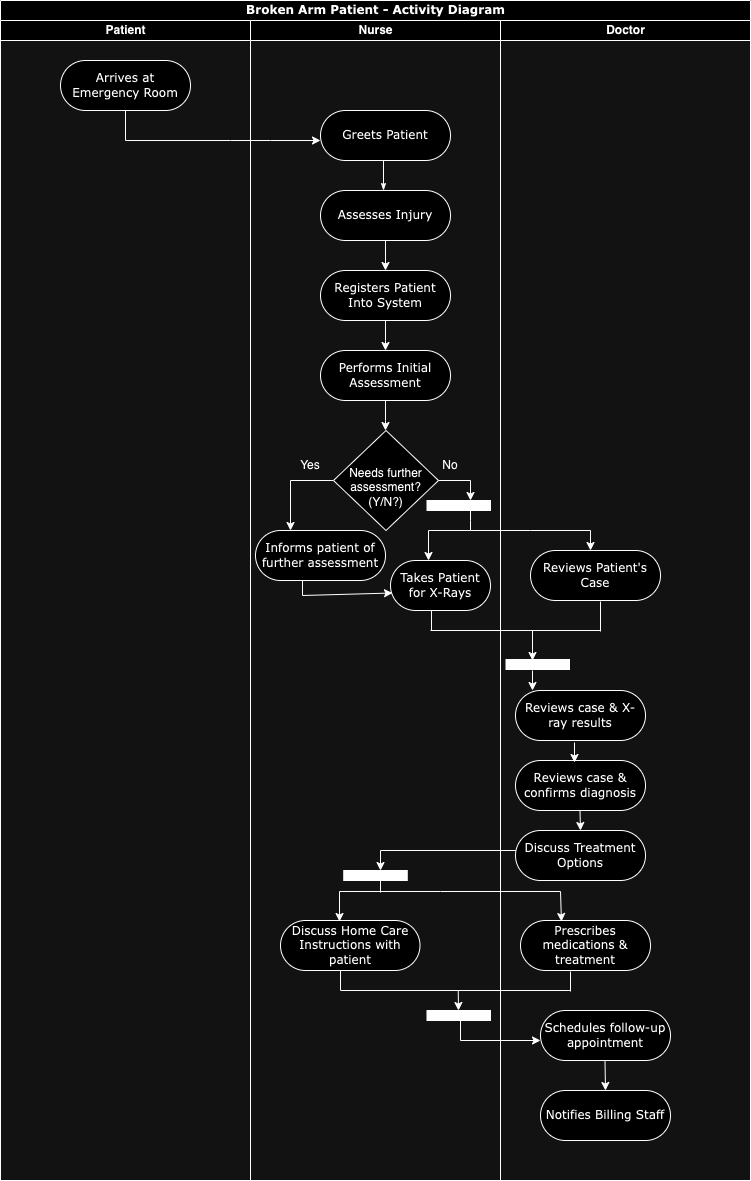

The diagram above was exported from draw.io. Its source (the exported page's mxGraphModel, read from the mxfile embedded in the PNG):
<mxGraphModel dx="954" dy="606" grid="1" gridSize="10" guides="1" tooltips="1" connect="1" arrows="1" fold="1" page="1" pageScale="1" pageWidth="850" pageHeight="1400" background="none" math="0" shadow="0">
  <root>
    <mxCell id="0" />
    <mxCell id="1" parent="0" />
    <mxCell id="1c1d494c118603dd-1" value="Broken Arm Patient - Activity Diagram" style="swimlane;html=1;childLayout=stackLayout;startSize=20;rounded=0;shadow=0;comic=0;labelBackgroundColor=none;strokeWidth=1;fontFamily=Verdana;fontSize=12;align=center;" parent="1" vertex="1">
      <mxGeometry x="40" y="20" width="750" height="1180" as="geometry" />
    </mxCell>
    <mxCell id="1c1d494c118603dd-2" value="Patient" style="swimlane;html=1;startSize=20;" parent="1c1d494c118603dd-1" vertex="1">
      <mxGeometry y="20" width="250" height="1160" as="geometry" />
    </mxCell>
    <mxCell id="fiK-N80jbMxRXX_1APrs-1" value="Arrives at Emergency Room" style="rounded=1;whiteSpace=wrap;html=1;shadow=0;comic=0;labelBackgroundColor=none;strokeWidth=1;fontFamily=Verdana;fontSize=12;align=center;arcSize=50;" vertex="1" parent="1c1d494c118603dd-2">
      <mxGeometry x="60" y="40" width="130" height="50" as="geometry" />
    </mxCell>
    <mxCell id="fiK-N80jbMxRXX_1APrs-33" value="" style="endArrow=classic;html=1;rounded=0;exitX=0.5;exitY=1;exitDx=0;exitDy=0;" edge="1" parent="1c1d494c118603dd-2" source="fiK-N80jbMxRXX_1APrs-1">
      <mxGeometry width="50" height="50" relative="1" as="geometry">
        <mxPoint x="140" y="120" as="sourcePoint" />
        <mxPoint x="320" y="120" as="targetPoint" />
        <Array as="points">
          <mxPoint x="125" y="120" />
          <mxPoint x="230" y="120" />
          <mxPoint x="270" y="120" />
        </Array>
      </mxGeometry>
    </mxCell>
    <mxCell id="1c1d494c118603dd-3" value="Nurse" style="swimlane;html=1;startSize=20;" parent="1c1d494c118603dd-1" vertex="1">
      <mxGeometry x="250" y="20" width="250" height="1160" as="geometry" />
    </mxCell>
    <mxCell id="1c1d494c118603dd-28" style="edgeStyle=orthogonalEdgeStyle;rounded=0;html=1;labelBackgroundColor=none;startArrow=none;startFill=0;startSize=5;endArrow=classicThin;endFill=1;endSize=5;jettySize=auto;orthogonalLoop=1;strokeWidth=1;fontFamily=Verdana;fontSize=12;exitX=1;exitY=0.75;exitDx=0;exitDy=0;" parent="1c1d494c118603dd-3" edge="1">
      <mxGeometry relative="1" as="geometry">
        <Array as="points">
          <mxPoint x="133" y="128" />
        </Array>
        <mxPoint x="193" y="127.5" as="sourcePoint" />
        <mxPoint x="133" y="170" as="targetPoint" />
      </mxGeometry>
    </mxCell>
    <mxCell id="fiK-N80jbMxRXX_1APrs-32" value="Greets Patient" style="rounded=1;whiteSpace=wrap;html=1;shadow=0;comic=0;labelBackgroundColor=none;strokeWidth=1;fontFamily=Verdana;fontSize=12;align=center;arcSize=50;" vertex="1" parent="1c1d494c118603dd-3">
      <mxGeometry x="70" y="90" width="130" height="50" as="geometry" />
    </mxCell>
    <mxCell id="fiK-N80jbMxRXX_1APrs-34" value="Assesses Injury" style="rounded=1;whiteSpace=wrap;html=1;shadow=0;comic=0;labelBackgroundColor=none;strokeWidth=1;fontFamily=Verdana;fontSize=12;align=center;arcSize=50;" vertex="1" parent="1c1d494c118603dd-3">
      <mxGeometry x="70" y="170" width="130" height="50" as="geometry" />
    </mxCell>
    <mxCell id="fiK-N80jbMxRXX_1APrs-35" value="Registers Patient Into System" style="rounded=1;whiteSpace=wrap;html=1;shadow=0;comic=0;labelBackgroundColor=none;strokeWidth=1;fontFamily=Verdana;fontSize=12;align=center;arcSize=50;" vertex="1" parent="1c1d494c118603dd-3">
      <mxGeometry x="70" y="250" width="130" height="50" as="geometry" />
    </mxCell>
    <mxCell id="fiK-N80jbMxRXX_1APrs-36" value="" style="endArrow=classic;html=1;rounded=0;exitX=0.5;exitY=1;exitDx=0;exitDy=0;entryX=0.5;entryY=0;entryDx=0;entryDy=0;" edge="1" parent="1c1d494c118603dd-3" source="fiK-N80jbMxRXX_1APrs-34" target="fiK-N80jbMxRXX_1APrs-35">
      <mxGeometry width="50" height="50" relative="1" as="geometry">
        <mxPoint x="90" y="240" as="sourcePoint" />
        <mxPoint x="190" y="230" as="targetPoint" />
      </mxGeometry>
    </mxCell>
    <mxCell id="fiK-N80jbMxRXX_1APrs-37" value="Performs Initial Assessment" style="rounded=1;whiteSpace=wrap;html=1;shadow=0;comic=0;labelBackgroundColor=none;strokeWidth=1;fontFamily=Verdana;fontSize=12;align=center;arcSize=50;" vertex="1" parent="1c1d494c118603dd-3">
      <mxGeometry x="70" y="330" width="130" height="50" as="geometry" />
    </mxCell>
    <mxCell id="fiK-N80jbMxRXX_1APrs-38" value="" style="endArrow=classic;html=1;rounded=0;exitX=0.5;exitY=1;exitDx=0;exitDy=0;entryX=0.5;entryY=0;entryDx=0;entryDy=0;" edge="1" parent="1c1d494c118603dd-3">
      <mxGeometry width="50" height="50" relative="1" as="geometry">
        <mxPoint x="135" y="300" as="sourcePoint" />
        <mxPoint x="135" y="330" as="targetPoint" />
        <Array as="points">
          <mxPoint x="135" y="320" />
        </Array>
      </mxGeometry>
    </mxCell>
    <mxCell id="fiK-N80jbMxRXX_1APrs-39" value="" style="endArrow=classic;html=1;rounded=0;exitX=0.5;exitY=1;exitDx=0;exitDy=0;entryX=0.5;entryY=0;entryDx=0;entryDy=0;" edge="1" parent="1c1d494c118603dd-3">
      <mxGeometry width="50" height="50" relative="1" as="geometry">
        <mxPoint x="135" y="380" as="sourcePoint" />
        <mxPoint x="135" y="410" as="targetPoint" />
        <Array as="points">
          <mxPoint x="135" y="400" />
        </Array>
      </mxGeometry>
    </mxCell>
    <mxCell id="fiK-N80jbMxRXX_1APrs-43" value="" style="edgeStyle=orthogonalEdgeStyle;rounded=0;orthogonalLoop=1;jettySize=auto;html=1;" edge="1" parent="1c1d494c118603dd-3" source="fiK-N80jbMxRXX_1APrs-40">
      <mxGeometry relative="1" as="geometry">
        <mxPoint x="40" y="510" as="targetPoint" />
        <Array as="points">
          <mxPoint x="40" y="460" />
        </Array>
      </mxGeometry>
    </mxCell>
    <mxCell id="fiK-N80jbMxRXX_1APrs-40" value="Needs further assessment?&lt;div&gt;(Y/N?)&lt;/div&gt;" style="rhombus;whiteSpace=wrap;html=1;spacingTop=14;" vertex="1" parent="1c1d494c118603dd-3">
      <mxGeometry x="83" y="410" width="105" height="100" as="geometry" />
    </mxCell>
    <mxCell id="fiK-N80jbMxRXX_1APrs-41" value="" style="endArrow=classic;html=1;rounded=0;" edge="1" parent="1c1d494c118603dd-3">
      <mxGeometry width="50" height="50" relative="1" as="geometry">
        <mxPoint x="188" y="460" as="sourcePoint" />
        <mxPoint x="220" y="480" as="targetPoint" />
        <Array as="points">
          <mxPoint x="220" y="460" />
        </Array>
      </mxGeometry>
    </mxCell>
    <mxCell id="fiK-N80jbMxRXX_1APrs-44" value="Informs patient of further assessment" style="rounded=1;whiteSpace=wrap;html=1;shadow=0;comic=0;labelBackgroundColor=none;strokeWidth=1;fontFamily=Verdana;fontSize=12;align=center;arcSize=50;" vertex="1" parent="1c1d494c118603dd-3">
      <mxGeometry x="5" y="510" width="130" height="50" as="geometry" />
    </mxCell>
    <mxCell id="fiK-N80jbMxRXX_1APrs-45" value="Yes" style="text;html=1;align=center;verticalAlign=middle;whiteSpace=wrap;rounded=0;" vertex="1" parent="1c1d494c118603dd-3">
      <mxGeometry x="30" y="430" width="60" height="30" as="geometry" />
    </mxCell>
    <mxCell id="fiK-N80jbMxRXX_1APrs-46" value="No" style="text;html=1;align=center;verticalAlign=middle;whiteSpace=wrap;rounded=0;" vertex="1" parent="1c1d494c118603dd-3">
      <mxGeometry x="170" y="430" width="60" height="30" as="geometry" />
    </mxCell>
    <mxCell id="fiK-N80jbMxRXX_1APrs-47" value="Takes Patient for X-Rays" style="rounded=1;whiteSpace=wrap;html=1;shadow=0;comic=0;labelBackgroundColor=none;strokeWidth=1;fontFamily=Verdana;fontSize=12;align=center;arcSize=50;" vertex="1" parent="1c1d494c118603dd-3">
      <mxGeometry x="140" y="540" width="100" height="50" as="geometry" />
    </mxCell>
    <mxCell id="fiK-N80jbMxRXX_1APrs-48" value="" style="whiteSpace=wrap;html=1;rounded=0;shadow=0;comic=0;labelBackgroundColor=none;strokeWidth=1;fillColor=#000000;fontFamily=Verdana;fontSize=12;align=center;rotation=0;" vertex="1" parent="1c1d494c118603dd-3">
      <mxGeometry x="176.5" y="480" width="63.5" height="10" as="geometry" />
    </mxCell>
    <mxCell id="fiK-N80jbMxRXX_1APrs-50" value="" style="endArrow=none;html=1;rounded=0;" edge="1" parent="1c1d494c118603dd-3">
      <mxGeometry width="50" height="50" relative="1" as="geometry">
        <mxPoint x="220" y="510" as="sourcePoint" />
        <mxPoint x="220" y="485" as="targetPoint" />
        <Array as="points">
          <mxPoint x="220" y="500" />
        </Array>
      </mxGeometry>
    </mxCell>
    <mxCell id="fiK-N80jbMxRXX_1APrs-56" value="" style="endArrow=none;html=1;rounded=0;" edge="1" parent="1c1d494c118603dd-3">
      <mxGeometry width="50" height="50" relative="1" as="geometry">
        <mxPoint x="181" y="610" as="sourcePoint" />
        <mxPoint x="181" y="590" as="targetPoint" />
      </mxGeometry>
    </mxCell>
    <mxCell id="fiK-N80jbMxRXX_1APrs-59" value="" style="endArrow=none;html=1;rounded=0;" edge="1" parent="1c1d494c118603dd-3">
      <mxGeometry width="50" height="50" relative="1" as="geometry">
        <mxPoint x="180" y="610" as="sourcePoint" />
        <mxPoint x="350" y="610" as="targetPoint" />
      </mxGeometry>
    </mxCell>
    <mxCell id="fiK-N80jbMxRXX_1APrs-65" value="" style="endArrow=classic;html=1;rounded=0;entryX=0;entryY=0.75;entryDx=0;entryDy=0;" edge="1" parent="1c1d494c118603dd-3">
      <mxGeometry width="50" height="50" relative="1" as="geometry">
        <mxPoint x="52" y="560" as="sourcePoint" />
        <mxPoint x="142" y="572.5" as="targetPoint" />
        <Array as="points">
          <mxPoint x="52" y="575" />
        </Array>
      </mxGeometry>
    </mxCell>
    <mxCell id="fiK-N80jbMxRXX_1APrs-76" value="Discuss Home Care Instructions with patient" style="rounded=1;whiteSpace=wrap;html=1;shadow=0;comic=0;labelBackgroundColor=none;strokeWidth=1;fontFamily=Verdana;fontSize=12;align=center;arcSize=50;" vertex="1" parent="1c1d494c118603dd-3">
      <mxGeometry x="30" y="900" width="139.5" height="50" as="geometry" />
    </mxCell>
    <mxCell id="fiK-N80jbMxRXX_1APrs-77" value="" style="edgeStyle=orthogonalEdgeStyle;rounded=0;orthogonalLoop=1;jettySize=auto;html=1;" edge="1" parent="1c1d494c118603dd-3">
      <mxGeometry relative="1" as="geometry">
        <mxPoint x="273" y="830" as="sourcePoint" />
        <mxPoint x="130" y="850" as="targetPoint" />
        <Array as="points">
          <mxPoint x="130" y="830" />
        </Array>
      </mxGeometry>
    </mxCell>
    <mxCell id="fiK-N80jbMxRXX_1APrs-78" value="" style="whiteSpace=wrap;html=1;rounded=0;shadow=0;comic=0;labelBackgroundColor=none;strokeWidth=1;fillColor=#000000;fontFamily=Verdana;fontSize=12;align=center;rotation=0;" vertex="1" parent="1c1d494c118603dd-3">
      <mxGeometry x="93.25" y="850" width="63.5" height="10" as="geometry" />
    </mxCell>
    <mxCell id="fiK-N80jbMxRXX_1APrs-79" value="" style="endArrow=none;html=1;rounded=0;" edge="1" parent="1c1d494c118603dd-3">
      <mxGeometry width="50" height="50" relative="1" as="geometry">
        <mxPoint x="130" y="872" as="sourcePoint" />
        <mxPoint x="130" y="852" as="targetPoint" />
        <Array as="points" />
      </mxGeometry>
    </mxCell>
    <mxCell id="fiK-N80jbMxRXX_1APrs-80" value="" style="endArrow=classic;html=1;rounded=0;entryX=0.38;entryY=0;entryDx=0;entryDy=0;entryPerimeter=0;" edge="1" parent="1c1d494c118603dd-3">
      <mxGeometry width="50" height="50" relative="1" as="geometry">
        <mxPoint x="131" y="871" as="sourcePoint" />
        <mxPoint x="89" y="901" as="targetPoint" />
        <Array as="points">
          <mxPoint x="89" y="871" />
        </Array>
      </mxGeometry>
    </mxCell>
    <mxCell id="fiK-N80jbMxRXX_1APrs-81" value="" style="endArrow=classic;html=1;rounded=0;entryX=0.315;entryY=0;entryDx=0;entryDy=0;entryPerimeter=0;" edge="1" parent="1c1d494c118603dd-3">
      <mxGeometry width="50" height="50" relative="1" as="geometry">
        <mxPoint x="130" y="871" as="sourcePoint" />
        <mxPoint x="310.95000000000005" y="901" as="targetPoint" />
        <Array as="points">
          <mxPoint x="190" y="871" />
          <mxPoint x="310" y="871" />
        </Array>
      </mxGeometry>
    </mxCell>
    <mxCell id="fiK-N80jbMxRXX_1APrs-82" value="" style="endArrow=none;html=1;rounded=0;" edge="1" parent="1c1d494c118603dd-3">
      <mxGeometry width="50" height="50" relative="1" as="geometry">
        <mxPoint x="90" y="970" as="sourcePoint" />
        <mxPoint x="90" y="950" as="targetPoint" />
      </mxGeometry>
    </mxCell>
    <mxCell id="fiK-N80jbMxRXX_1APrs-84" value="" style="endArrow=none;html=1;rounded=0;" edge="1" parent="1c1d494c118603dd-3">
      <mxGeometry width="50" height="50" relative="1" as="geometry">
        <mxPoint x="90.25" y="970" as="sourcePoint" />
        <mxPoint x="320" y="970" as="targetPoint" />
      </mxGeometry>
    </mxCell>
    <mxCell id="fiK-N80jbMxRXX_1APrs-85" value="" style="endArrow=classic;html=1;rounded=0;" edge="1" parent="1c1d494c118603dd-3">
      <mxGeometry width="50" height="50" relative="1" as="geometry">
        <mxPoint x="207.75" y="970" as="sourcePoint" />
        <mxPoint x="208" y="990" as="targetPoint" />
      </mxGeometry>
    </mxCell>
    <mxCell id="fiK-N80jbMxRXX_1APrs-87" value="" style="whiteSpace=wrap;html=1;rounded=0;shadow=0;comic=0;labelBackgroundColor=none;strokeWidth=1;fillColor=#000000;fontFamily=Verdana;fontSize=12;align=center;rotation=0;" vertex="1" parent="1c1d494c118603dd-3">
      <mxGeometry x="176.5" y="990" width="63.5" height="10" as="geometry" />
    </mxCell>
    <mxCell id="fiK-N80jbMxRXX_1APrs-89" value="" style="endArrow=classic;html=1;rounded=0;" edge="1" parent="1c1d494c118603dd-3">
      <mxGeometry width="50" height="50" relative="1" as="geometry">
        <mxPoint x="210" y="1000" as="sourcePoint" />
        <mxPoint x="290" y="1020" as="targetPoint" />
        <Array as="points">
          <mxPoint x="210" y="1020" />
        </Array>
      </mxGeometry>
    </mxCell>
    <mxCell id="1c1d494c118603dd-4" value="Doctor" style="swimlane;html=1;startSize=20;" parent="1c1d494c118603dd-1" vertex="1">
      <mxGeometry x="500" y="20" width="250" height="1160" as="geometry" />
    </mxCell>
    <mxCell id="fiK-N80jbMxRXX_1APrs-51" value="" style="endArrow=classic;html=1;rounded=0;entryX=0.38;entryY=0;entryDx=0;entryDy=0;entryPerimeter=0;" edge="1" parent="1c1d494c118603dd-4" target="fiK-N80jbMxRXX_1APrs-47">
      <mxGeometry width="50" height="50" relative="1" as="geometry">
        <mxPoint x="-30" y="510" as="sourcePoint" />
        <mxPoint x="15" y="460" as="targetPoint" />
        <Array as="points">
          <mxPoint x="-72" y="510" />
        </Array>
      </mxGeometry>
    </mxCell>
    <mxCell id="fiK-N80jbMxRXX_1APrs-52" value="" style="endArrow=classic;html=1;rounded=0;" edge="1" parent="1c1d494c118603dd-4">
      <mxGeometry width="50" height="50" relative="1" as="geometry">
        <mxPoint x="-30" y="510" as="sourcePoint" />
        <mxPoint x="90" y="530" as="targetPoint" />
        <Array as="points">
          <mxPoint x="30" y="510" />
          <mxPoint x="90" y="510" />
        </Array>
      </mxGeometry>
    </mxCell>
    <mxCell id="fiK-N80jbMxRXX_1APrs-54" value="Reviews Patient's Case" style="rounded=1;whiteSpace=wrap;html=1;shadow=0;comic=0;labelBackgroundColor=none;strokeWidth=1;fontFamily=Verdana;fontSize=12;align=center;arcSize=50;" vertex="1" parent="1c1d494c118603dd-4">
      <mxGeometry x="30" y="530" width="130" height="50" as="geometry" />
    </mxCell>
    <mxCell id="fiK-N80jbMxRXX_1APrs-61" value="" style="endArrow=classic;html=1;rounded=0;" edge="1" parent="1c1d494c118603dd-4">
      <mxGeometry width="50" height="50" relative="1" as="geometry">
        <mxPoint x="32" y="610" as="sourcePoint" />
        <mxPoint x="32" y="640" as="targetPoint" />
      </mxGeometry>
    </mxCell>
    <mxCell id="fiK-N80jbMxRXX_1APrs-63" value="" style="endArrow=classic;html=1;rounded=0;" edge="1" parent="1c1d494c118603dd-4">
      <mxGeometry width="50" height="50" relative="1" as="geometry">
        <mxPoint x="32" y="650" as="sourcePoint" />
        <mxPoint x="32" y="670" as="targetPoint" />
      </mxGeometry>
    </mxCell>
    <mxCell id="fiK-N80jbMxRXX_1APrs-64" value="Reviews case &amp;amp; X-ray results" style="rounded=1;whiteSpace=wrap;html=1;shadow=0;comic=0;labelBackgroundColor=none;strokeWidth=1;fontFamily=Verdana;fontSize=12;align=center;arcSize=50;" vertex="1" parent="1c1d494c118603dd-4">
      <mxGeometry x="15" y="670" width="130" height="50" as="geometry" />
    </mxCell>
    <mxCell id="fiK-N80jbMxRXX_1APrs-67" value="Reviews case &amp;amp; confirms diagnosis" style="rounded=1;whiteSpace=wrap;html=1;shadow=0;comic=0;labelBackgroundColor=none;strokeWidth=1;fontFamily=Verdana;fontSize=12;align=center;arcSize=50;" vertex="1" parent="1c1d494c118603dd-4">
      <mxGeometry x="15" y="740" width="130" height="50" as="geometry" />
    </mxCell>
    <mxCell id="fiK-N80jbMxRXX_1APrs-69" value="" style="endArrow=classic;html=1;rounded=0;" edge="1" parent="1c1d494c118603dd-4">
      <mxGeometry width="50" height="50" relative="1" as="geometry">
        <mxPoint x="79.5" y="790" as="sourcePoint" />
        <mxPoint x="80" y="810" as="targetPoint" />
      </mxGeometry>
    </mxCell>
    <mxCell id="fiK-N80jbMxRXX_1APrs-70" value="Discuss Treatment Options" style="rounded=1;whiteSpace=wrap;html=1;shadow=0;comic=0;labelBackgroundColor=none;strokeWidth=1;fontFamily=Verdana;fontSize=12;align=center;arcSize=50;" vertex="1" parent="1c1d494c118603dd-4">
      <mxGeometry x="15" y="810" width="130" height="50" as="geometry" />
    </mxCell>
    <mxCell id="fiK-N80jbMxRXX_1APrs-72" value="Prescribes medications &amp;amp; treatment" style="rounded=1;whiteSpace=wrap;html=1;shadow=0;comic=0;labelBackgroundColor=none;strokeWidth=1;fontFamily=Verdana;fontSize=12;align=center;arcSize=50;" vertex="1" parent="1c1d494c118603dd-4">
      <mxGeometry x="20" y="900" width="130" height="50" as="geometry" />
    </mxCell>
    <mxCell id="fiK-N80jbMxRXX_1APrs-83" value="" style="endArrow=none;html=1;rounded=0;" edge="1" parent="1c1d494c118603dd-4">
      <mxGeometry width="50" height="50" relative="1" as="geometry">
        <mxPoint x="70" y="971" as="sourcePoint" />
        <mxPoint x="70" y="951" as="targetPoint" />
      </mxGeometry>
    </mxCell>
    <mxCell id="fiK-N80jbMxRXX_1APrs-90" value="Schedules follow-up appointment" style="rounded=1;whiteSpace=wrap;html=1;shadow=0;comic=0;labelBackgroundColor=none;strokeWidth=1;fontFamily=Verdana;fontSize=12;align=center;arcSize=50;" vertex="1" parent="1c1d494c118603dd-4">
      <mxGeometry x="40" y="990" width="130" height="50" as="geometry" />
    </mxCell>
    <mxCell id="fiK-N80jbMxRXX_1APrs-91" value="" style="endArrow=classic;html=1;rounded=0;entryX=0.5;entryY=0;entryDx=0;entryDy=0;" edge="1" parent="1c1d494c118603dd-4" target="fiK-N80jbMxRXX_1APrs-92">
      <mxGeometry width="50" height="50" relative="1" as="geometry">
        <mxPoint x="104.5" y="1040" as="sourcePoint" />
        <mxPoint x="104.75" y="1060" as="targetPoint" />
      </mxGeometry>
    </mxCell>
    <mxCell id="fiK-N80jbMxRXX_1APrs-92" value="Notifies Billing Staff" style="rounded=1;whiteSpace=wrap;html=1;shadow=0;comic=0;labelBackgroundColor=none;strokeWidth=1;fontFamily=Verdana;fontSize=12;align=center;arcSize=50;" vertex="1" parent="1c1d494c118603dd-4">
      <mxGeometry x="40" y="1070" width="130" height="50" as="geometry" />
    </mxCell>
    <mxCell id="fiK-N80jbMxRXX_1APrs-58" value="" style="endArrow=none;html=1;rounded=0;" edge="1" parent="1">
      <mxGeometry width="50" height="50" relative="1" as="geometry">
        <mxPoint x="640" y="651" as="sourcePoint" />
        <mxPoint x="640" y="621" as="targetPoint" />
      </mxGeometry>
    </mxCell>
    <mxCell id="fiK-N80jbMxRXX_1APrs-62" value="" style="whiteSpace=wrap;html=1;rounded=0;shadow=0;comic=0;labelBackgroundColor=none;strokeWidth=1;fillColor=#000000;fontFamily=Verdana;fontSize=12;align=center;rotation=0;" vertex="1" parent="1">
      <mxGeometry x="545.5" y="679" width="63.5" height="10" as="geometry" />
    </mxCell>
    <mxCell id="fiK-N80jbMxRXX_1APrs-68" value="" style="endArrow=classic;html=1;rounded=0;" edge="1" parent="1">
      <mxGeometry width="50" height="50" relative="1" as="geometry">
        <mxPoint x="614" y="762" as="sourcePoint" />
        <mxPoint x="614" y="782" as="targetPoint" />
      </mxGeometry>
    </mxCell>
  </root>
</mxGraphModel>